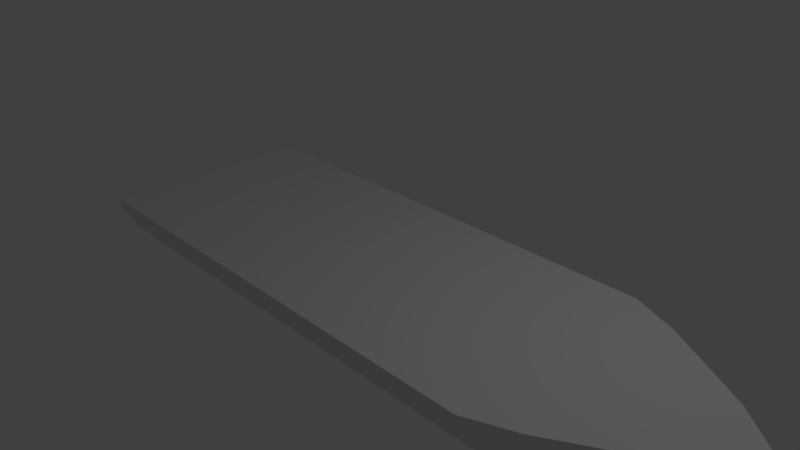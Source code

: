 # Source: statek2.blend  (saved by Blender 2.79.0; exported with 4.5.12 LTS)
import bpy
from mathutils import Matrix  # noqa: F401  (used for matrix-valued properties, if any)

bpy.ops.wm.read_factory_settings(use_empty=True)
scene = bpy.context.scene
scene.name = 'Scene'

# ---- collections
col_collection_1 = bpy.data.collections.new('Collection 1'); scene.collection.children.link(col_collection_1)

# ---- world
world_world = bpy.data.worlds.new('World'); scene.world = world_world
world_world.color = (0.05088, 0.05088, 0.05088)
world_world.use_sun_shadow = False
world_world.sun_shadow_jitter_overblur = 0.0
world_world.cycles.sampling_method = 'MANUAL'

# ---- cameras
cam_camera = bpy.data.cameras.new('Camera')
cam_camera.clip_end = 100.0
cam_camera.lens = 35.0
cam_camera.sensor_width = 32.0
cam_camera.sensor_height = 18.0
cam_camera.ortho_scale = 7.314
cam_camera.dof.focus_distance = 0.0

# ---- lights
light_lamp = bpy.data.lights.new('Lamp', 'POINT')
light_lamp.transmission_factor = 0.0
light_lamp.cutoff_distance = 30.0
light_lamp.energy = 100.0
light_lamp.shadow_buffer_clip_start = 1.001
light_lamp.shadow_soft_size = 0.1
light_lamp.shadow_maximum_resolution = 0.006
light_lamp.use_absolute_resolution = True

# ---- meshes
me_cylinder = bpy.data.meshes.new('Cylinder')
me_cylinder.from_pydata([(-5.944e-08, 1.0, -1.264), (0.0, 1.006, 1.0), (0.1951, 0.9868, 1.0), (0.3827, 0.9304, 1.0), (0.5586, 0.8393, 1.0), (0.7334, 0.7157, 1.0), (0.9019, 0.5648, 1.0), (1.05, 0.3827, -1.025), (1.05, 0.3926, 1.0), (1.156, 0.1951, -1.047), (1.156, 0.2054, 1.0), (1.197, 0.0, 1.0), (1.156, 0.0, 1.848), (1.05, 0.0, 1.848), (0.9019, 0.0, 1.848), (0.7334, 0.0, 1.848), (0.5586, 0.0, 1.848), (0.3827, 0.0, 1.848), (0.1951, 0.0, 1.848), (-1.586e-08, 0.0, 1.653), (1.908e-07, 0.0, 1.848), (1.197, 0.0, 1.848), (-2.224e-07, 0.0, -1.264), (-1.629e-07, 0.0, 1.0), (0.1951, 0.9808, -1.23), (0.5586, 0.8315, -1.062), (0.7334, 0.7071, -1.02), (0.9019, 0.5556, -1.015), (1.197, 0.0, -1.073), (0.3827, 0.9247, -1.179), (1.05, 0.0, -1.025), (1.156, 0.0, -1.047), (0.1951, 0.0, -1.23), (0.5586, 0.0, -1.062), (0.7334, 0.0, -1.02), (0.9019, 0.0, -1.015), (0.3827, 0.0, -1.179), (1.197, 0.0, 1.426), (0.3827, 0.5602, 1.426), (0.1951, 0.5866, 1.426), (9.588e-08, 0.5957, 1.426), (-8.901e-08, 0.0, 1.328), (0.5586, 0.5164, 1.426), (0.7334, 0.4567, 1.426), (0.9019, 0.3834, 1.426), (1.156, 0.2086, 1.426), (1.05, 0.3, 1.426), (1.197, 0.0, 1.211), (0.1951, 0.8238, 1.211), (4.741e-08, 0.8382, 1.211), (1.156, 0.2333, 1.211), (0.3827, 0.781, 1.211), (-1.264e-07, 0.0, 1.162), (0.5586, 0.7116, 1.211), (0.7334, 0.6181, 1.211), (0.9019, 0.5042, 1.211), (1.05, 0.3743, 1.211), (0.3827, 0.3659, 1.609), (-5.723e-08, 0.0, 1.47), (0.5586, 0.3404, 1.609), (0.7334, 0.3058, 1.609), (0.9019, 0.2633, 1.609), (1.05, 0.2151, 1.609), (1.197, 0.0, 1.609), (0.1951, 0.3812, 1.609), (1.371e-07, 0.3865, 1.609), (1.156, 0.1625, 1.609)], [], [(0, 1, 2, 24), (24, 2, 3, 29), (29, 3, 4, 25), (25, 4, 5, 26), (26, 5, 6, 27), (27, 6, 8, 7), (7, 8, 10, 9), (9, 10, 11, 28), (63, 66, 12, 21), (57, 64, 18, 17), (59, 57, 17, 16), (64, 65, 20, 18), (65, 58, 19, 20), (60, 59, 16, 15), (61, 60, 15, 14), (62, 61, 14, 13), (66, 62, 13, 12), (0, 22, 23, 1), (26, 27, 35, 34), (27, 7, 30, 35), (29, 25, 33, 36), (24, 29, 36, 32), (25, 26, 34, 33), (7, 9, 31, 30), (28, 31, 9), (0, 24, 32, 22), (50, 56, 46, 45), (56, 55, 44, 46), (55, 54, 43, 44), (54, 53, 42, 43), (49, 52, 41, 40), (48, 49, 40, 39), (53, 51, 38, 42), (51, 48, 39, 38), (47, 50, 45, 37), (11, 10, 50, 47), (3, 2, 48, 51), (4, 3, 51, 53), (2, 1, 49, 48), (1, 23, 52, 49), (5, 4, 53, 54), (6, 5, 54, 55), (8, 6, 55, 56), (10, 8, 56, 50), (45, 46, 62, 66), (46, 44, 61, 62), (44, 43, 60, 61), (43, 42, 59, 60), (40, 41, 58, 65), (39, 40, 65, 64), (42, 38, 57, 59), (38, 39, 64, 57), (37, 45, 66, 63)])
me_cylinder.use_remesh_preserve_volume = False
me_cylinder.use_remesh_preserve_attributes = False
me_cylinder.use_mirror_vertex_groups = False
me_cylinder.update()

# ---- objects
ob_cylinder = bpy.data.objects.new('Cylinder', me_cylinder)
ob_lamp = bpy.data.objects.new('Lamp', light_lamp)
ob_camera = bpy.data.objects.new('Camera', cam_camera)

# ---- transforms, parenting, visibility, modifiers, constraints
ob_cylinder.location = (0.0, 0.0, 0.0)
ob_cylinder.rotation_euler = (-0.0, 1.571, 0.0)
ob_cylinder.scale = (1.0, 1.541, 2.981)
ob_cylinder.lineart.crease_threshold = 0.0
_m = ob_cylinder.modifiers.new('Mirror', 'MIRROR')
_m.use_axis = (False, True, False)
_m.use_clip = True
ob_lamp.location = (4.076, 1.005, 5.904)
ob_lamp.rotation_euler = (0.6503, 0.05522, 1.866)
ob_lamp.lock_rotations_4d = False
ob_lamp.empty_display_type = 'ARROWS'
ob_lamp.color = (0.0, 0.0, 0.0, 0.0)
ob_lamp.lineart.crease_threshold = 0.0
ob_camera.location = (7.481, -6.508, 5.344)
ob_camera.rotation_euler = (1.109, 0.0, 0.8149)
ob_camera.lock_rotations_4d = False
ob_camera.empty_display_type = 'ARROWS'
ob_camera.color = (0.0, 0.0, 0.0, 0.0)
ob_camera.display_type = 'WIRE'
ob_camera.lineart.crease_threshold = 0.0

# ---- collection membership
col_collection_1.objects.link(ob_cylinder)
col_collection_1.objects.link(ob_lamp)
col_collection_1.objects.link(ob_camera)

# ---- scene / render settings (as saved in the file)
scene.camera = ob_camera
scene.frame_start = 1; scene.frame_end = 250; scene.frame_set(1)
scene.render.engine = 'CYCLES'
scene.render.resolution_percentage = 50
scene.render.dither_intensity = 0.0
scene.cycles.use_denoising = False
scene.cycles.samples = 128
scene.cycles.sampling_pattern = 'TABULATED_SOBOL'
scene.cycles.use_adaptive_sampling = False
scene.cycles.use_light_tree = False
scene.cycles.blur_glossy = 0.0
scene.cycles.sample_clamp_indirect = 0.0
scene.view_settings.view_transform = 'Standard'
bpy.context.view_layer.update()
